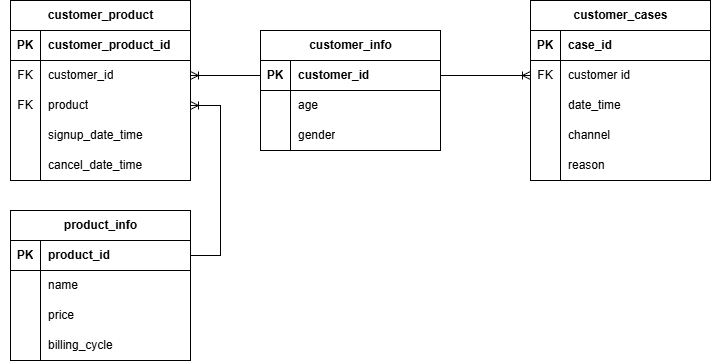

The diagram above was exported from draw.io. Its source (the exported page's mxGraphModel, read from the mxfile embedded in the PNG):
<mxGraphModel dx="1237" dy="616" grid="1" gridSize="10" guides="1" tooltips="1" connect="1" arrows="1" fold="1" page="1" pageScale="1" pageWidth="850" pageHeight="1100" math="0" shadow="0">
  <root>
    <mxCell id="GRIpZFs8t56wnuH4lx3s-0" />
    <mxCell id="GRIpZFs8t56wnuH4lx3s-1" parent="GRIpZFs8t56wnuH4lx3s-0" />
    <mxCell id="vHNV1ghBQimhLyVwKp9B-1" parent="GRIpZFs8t56wnuH4lx3s-1" style="shape=tableRow;horizontal=0;startSize=0;swimlaneHead=0;swimlaneBody=0;fillColor=none;collapsible=0;dropTarget=0;points=[[0,0.5],[1,0.5]];portConstraint=eastwest;top=0;left=0;right=0;bottom=0;" value="" vertex="1">
      <mxGeometry height="30" width="180" x="60" y="390" as="geometry" />
    </mxCell>
    <mxCell id="vHNV1ghBQimhLyVwKp9B-2" parent="vHNV1ghBQimhLyVwKp9B-1" style="shape=partialRectangle;connectable=0;fillColor=none;top=0;left=0;bottom=0;right=0;editable=1;overflow=hidden;whiteSpace=wrap;html=1;" value="" vertex="1">
      <mxGeometry height="30" width="30" as="geometry">
        <mxRectangle height="30" width="30" as="alternateBounds" />
      </mxGeometry>
    </mxCell>
    <mxCell id="vHNV1ghBQimhLyVwKp9B-8" parent="GRIpZFs8t56wnuH4lx3s-1" style="shape=table;startSize=30;container=1;collapsible=1;childLayout=tableLayout;fixedRows=1;rowLines=0;fontStyle=1;align=center;resizeLast=1;html=1;movable=1;resizable=1;rotatable=1;deletable=1;editable=1;locked=0;connectable=1;" value="customer_info" vertex="1">
      <mxGeometry height="120" width="180" x="320" y="220" as="geometry">
        <mxRectangle height="30" width="120" x="450" y="330" as="alternateBounds" />
      </mxGeometry>
    </mxCell>
    <mxCell id="vHNV1ghBQimhLyVwKp9B-9" parent="vHNV1ghBQimhLyVwKp9B-8" style="shape=tableRow;horizontal=0;startSize=0;swimlaneHead=0;swimlaneBody=0;fillColor=none;collapsible=0;dropTarget=0;points=[[0,0.5],[1,0.5]];portConstraint=eastwest;top=0;left=0;right=0;bottom=1;" value="" vertex="1">
      <mxGeometry height="30" width="180" y="30" as="geometry" />
    </mxCell>
    <mxCell id="vHNV1ghBQimhLyVwKp9B-10" parent="vHNV1ghBQimhLyVwKp9B-9" style="shape=partialRectangle;connectable=0;fillColor=none;top=0;left=0;bottom=0;right=0;fontStyle=1;overflow=hidden;whiteSpace=wrap;html=1;" value="PK" vertex="1">
      <mxGeometry height="30" width="30" as="geometry">
        <mxRectangle height="30" width="30" as="alternateBounds" />
      </mxGeometry>
    </mxCell>
    <mxCell id="vHNV1ghBQimhLyVwKp9B-11" parent="vHNV1ghBQimhLyVwKp9B-9" style="shape=partialRectangle;connectable=0;fillColor=none;top=0;left=0;bottom=0;right=0;align=left;spacingLeft=6;fontStyle=1;overflow=hidden;whiteSpace=wrap;html=1;" value="customer_id" vertex="1">
      <mxGeometry height="30" width="150" x="30" as="geometry">
        <mxRectangle height="30" width="150" as="alternateBounds" />
      </mxGeometry>
    </mxCell>
    <mxCell id="vHNV1ghBQimhLyVwKp9B-12" parent="vHNV1ghBQimhLyVwKp9B-8" style="shape=tableRow;horizontal=0;startSize=0;swimlaneHead=0;swimlaneBody=0;fillColor=none;collapsible=0;dropTarget=0;points=[[0,0.5],[1,0.5]];portConstraint=eastwest;top=0;left=0;right=0;bottom=0;" value="" vertex="1">
      <mxGeometry height="30" width="180" y="60" as="geometry" />
    </mxCell>
    <mxCell id="vHNV1ghBQimhLyVwKp9B-13" parent="vHNV1ghBQimhLyVwKp9B-12" style="shape=partialRectangle;connectable=0;fillColor=none;top=0;left=0;bottom=0;right=0;editable=1;overflow=hidden;whiteSpace=wrap;html=1;" value="" vertex="1">
      <mxGeometry height="30" width="30" as="geometry">
        <mxRectangle height="30" width="30" as="alternateBounds" />
      </mxGeometry>
    </mxCell>
    <mxCell id="vHNV1ghBQimhLyVwKp9B-14" parent="vHNV1ghBQimhLyVwKp9B-12" style="shape=partialRectangle;connectable=0;fillColor=none;top=0;left=0;bottom=0;right=0;align=left;spacingLeft=6;overflow=hidden;whiteSpace=wrap;html=1;" value="age" vertex="1">
      <mxGeometry height="30" width="150" x="30" as="geometry">
        <mxRectangle height="30" width="150" as="alternateBounds" />
      </mxGeometry>
    </mxCell>
    <mxCell id="vHNV1ghBQimhLyVwKp9B-15" parent="vHNV1ghBQimhLyVwKp9B-8" style="shape=tableRow;horizontal=0;startSize=0;swimlaneHead=0;swimlaneBody=0;fillColor=none;collapsible=0;dropTarget=0;points=[[0,0.5],[1,0.5]];portConstraint=eastwest;top=0;left=0;right=0;bottom=0;" value="" vertex="1">
      <mxGeometry height="30" width="180" y="90" as="geometry" />
    </mxCell>
    <mxCell id="vHNV1ghBQimhLyVwKp9B-16" parent="vHNV1ghBQimhLyVwKp9B-15" style="shape=partialRectangle;connectable=0;fillColor=none;top=0;left=0;bottom=0;right=0;editable=1;overflow=hidden;whiteSpace=wrap;html=1;" value="" vertex="1">
      <mxGeometry height="30" width="30" as="geometry">
        <mxRectangle height="30" width="30" as="alternateBounds" />
      </mxGeometry>
    </mxCell>
    <mxCell id="vHNV1ghBQimhLyVwKp9B-17" parent="vHNV1ghBQimhLyVwKp9B-15" style="shape=partialRectangle;connectable=0;fillColor=none;top=0;left=0;bottom=0;right=0;align=left;spacingLeft=6;overflow=hidden;whiteSpace=wrap;html=1;" value="gender" vertex="1">
      <mxGeometry height="30" width="150" x="30" as="geometry">
        <mxRectangle height="30" width="150" as="alternateBounds" />
      </mxGeometry>
    </mxCell>
    <mxCell id="vHNV1ghBQimhLyVwKp9B-21" parent="GRIpZFs8t56wnuH4lx3s-1" style="shape=table;startSize=30;container=1;collapsible=1;childLayout=tableLayout;fixedRows=1;rowLines=0;fontStyle=1;align=center;resizeLast=1;html=1;movable=1;resizable=1;rotatable=1;deletable=1;editable=1;locked=0;connectable=1;" value="product_info" vertex="1">
      <mxGeometry height="150" width="180" x="70" y="400" as="geometry">
        <mxRectangle height="30" width="120" x="450" y="330" as="alternateBounds" />
      </mxGeometry>
    </mxCell>
    <mxCell id="vHNV1ghBQimhLyVwKp9B-22" parent="vHNV1ghBQimhLyVwKp9B-21" style="shape=tableRow;horizontal=0;startSize=0;swimlaneHead=0;swimlaneBody=0;fillColor=none;collapsible=0;dropTarget=0;points=[[0,0.5],[1,0.5]];portConstraint=eastwest;top=0;left=0;right=0;bottom=1;" value="" vertex="1">
      <mxGeometry height="30" width="180" y="30" as="geometry" />
    </mxCell>
    <mxCell id="vHNV1ghBQimhLyVwKp9B-23" parent="vHNV1ghBQimhLyVwKp9B-22" style="shape=partialRectangle;connectable=0;fillColor=none;top=0;left=0;bottom=0;right=0;fontStyle=1;overflow=hidden;whiteSpace=wrap;html=1;" value="PK" vertex="1">
      <mxGeometry height="30" width="30" as="geometry">
        <mxRectangle height="30" width="30" as="alternateBounds" />
      </mxGeometry>
    </mxCell>
    <mxCell id="vHNV1ghBQimhLyVwKp9B-24" parent="vHNV1ghBQimhLyVwKp9B-22" style="shape=partialRectangle;connectable=0;fillColor=none;top=0;left=0;bottom=0;right=0;align=left;spacingLeft=6;fontStyle=1;overflow=hidden;whiteSpace=wrap;html=1;" value="product_id" vertex="1">
      <mxGeometry height="30" width="150" x="30" as="geometry">
        <mxRectangle height="30" width="150" as="alternateBounds" />
      </mxGeometry>
    </mxCell>
    <mxCell id="vHNV1ghBQimhLyVwKp9B-25" parent="vHNV1ghBQimhLyVwKp9B-21" style="shape=tableRow;horizontal=0;startSize=0;swimlaneHead=0;swimlaneBody=0;fillColor=none;collapsible=0;dropTarget=0;points=[[0,0.5],[1,0.5]];portConstraint=eastwest;top=0;left=0;right=0;bottom=0;" value="" vertex="1">
      <mxGeometry height="30" width="180" y="60" as="geometry" />
    </mxCell>
    <mxCell id="vHNV1ghBQimhLyVwKp9B-26" parent="vHNV1ghBQimhLyVwKp9B-25" style="shape=partialRectangle;connectable=0;fillColor=none;top=0;left=0;bottom=0;right=0;editable=1;overflow=hidden;whiteSpace=wrap;html=1;" value="" vertex="1">
      <mxGeometry height="30" width="30" as="geometry">
        <mxRectangle height="30" width="30" as="alternateBounds" />
      </mxGeometry>
    </mxCell>
    <mxCell id="vHNV1ghBQimhLyVwKp9B-27" parent="vHNV1ghBQimhLyVwKp9B-25" style="shape=partialRectangle;connectable=0;fillColor=none;top=0;left=0;bottom=0;right=0;align=left;spacingLeft=6;overflow=hidden;whiteSpace=wrap;html=1;" value="name" vertex="1">
      <mxGeometry height="30" width="150" x="30" as="geometry">
        <mxRectangle height="30" width="150" as="alternateBounds" />
      </mxGeometry>
    </mxCell>
    <mxCell id="vHNV1ghBQimhLyVwKp9B-28" parent="vHNV1ghBQimhLyVwKp9B-21" style="shape=tableRow;horizontal=0;startSize=0;swimlaneHead=0;swimlaneBody=0;fillColor=none;collapsible=0;dropTarget=0;points=[[0,0.5],[1,0.5]];portConstraint=eastwest;top=0;left=0;right=0;bottom=0;" value="" vertex="1">
      <mxGeometry height="30" width="180" y="90" as="geometry" />
    </mxCell>
    <mxCell id="vHNV1ghBQimhLyVwKp9B-29" parent="vHNV1ghBQimhLyVwKp9B-28" style="shape=partialRectangle;connectable=0;fillColor=none;top=0;left=0;bottom=0;right=0;editable=1;overflow=hidden;whiteSpace=wrap;html=1;" value="" vertex="1">
      <mxGeometry height="30" width="30" as="geometry">
        <mxRectangle height="30" width="30" as="alternateBounds" />
      </mxGeometry>
    </mxCell>
    <mxCell id="vHNV1ghBQimhLyVwKp9B-30" parent="vHNV1ghBQimhLyVwKp9B-28" style="shape=partialRectangle;connectable=0;fillColor=none;top=0;left=0;bottom=0;right=0;align=left;spacingLeft=6;overflow=hidden;whiteSpace=wrap;html=1;" value="price" vertex="1">
      <mxGeometry height="30" width="150" x="30" as="geometry">
        <mxRectangle height="30" width="150" as="alternateBounds" />
      </mxGeometry>
    </mxCell>
    <mxCell id="vHNV1ghBQimhLyVwKp9B-31" parent="vHNV1ghBQimhLyVwKp9B-21" style="shape=tableRow;horizontal=0;startSize=0;swimlaneHead=0;swimlaneBody=0;fillColor=none;collapsible=0;dropTarget=0;points=[[0,0.5],[1,0.5]];portConstraint=eastwest;top=0;left=0;right=0;bottom=0;" value="" vertex="1">
      <mxGeometry height="30" width="180" y="120" as="geometry" />
    </mxCell>
    <mxCell id="vHNV1ghBQimhLyVwKp9B-32" parent="vHNV1ghBQimhLyVwKp9B-31" style="shape=partialRectangle;connectable=0;fillColor=none;top=0;left=0;bottom=0;right=0;editable=1;overflow=hidden;whiteSpace=wrap;html=1;" value="" vertex="1">
      <mxGeometry height="30" width="30" as="geometry">
        <mxRectangle height="30" width="30" as="alternateBounds" />
      </mxGeometry>
    </mxCell>
    <mxCell id="vHNV1ghBQimhLyVwKp9B-33" parent="vHNV1ghBQimhLyVwKp9B-31" style="shape=partialRectangle;connectable=0;fillColor=none;top=0;left=0;bottom=0;right=0;align=left;spacingLeft=6;overflow=hidden;whiteSpace=wrap;html=1;" value="billing_cycle" vertex="1">
      <mxGeometry height="30" width="150" x="30" as="geometry">
        <mxRectangle height="30" width="150" as="alternateBounds" />
      </mxGeometry>
    </mxCell>
    <mxCell id="1kTr_S6r_j4A1HXzrr5j-0" edge="1" parent="GRIpZFs8t56wnuH4lx3s-1" source="5tM5pq9Uxzpqbq9gR4Xr-30" style="edgeStyle=orthogonalEdgeStyle;rounded=0;orthogonalLoop=1;jettySize=auto;html=1;endArrow=none;endFill=0;exitX=1;exitY=0.5;exitDx=0;exitDy=0;startArrow=ERoneToMany;startFill=0;" target="vHNV1ghBQimhLyVwKp9B-9">
      <mxGeometry relative="1" as="geometry" />
    </mxCell>
    <mxCell id="P2Axb8trxHb3iecaAy-O-0" edge="1" parent="GRIpZFs8t56wnuH4lx3s-1" source="vHNV1ghBQimhLyVwKp9B-22" style="edgeStyle=entityRelationEdgeStyle;fontSize=12;html=1;endArrow=ERoneToMany;rounded=0;exitX=1;exitY=0.5;exitDx=0;exitDy=0;" target="5tM5pq9Uxzpqbq9gR4Xr-33" value="">
      <mxGeometry height="100" relative="1" width="100" as="geometry">
        <mxPoint x="270" y="370" as="sourcePoint" />
        <mxPoint x="350" y="370" as="targetPoint" />
      </mxGeometry>
    </mxCell>
    <mxCell id="plFi67ryyPRuBzIXR_p5-0" edge="1" parent="GRIpZFs8t56wnuH4lx3s-1" source="vHNV1ghBQimhLyVwKp9B-9" style="edgeStyle=orthogonalEdgeStyle;rounded=0;orthogonalLoop=1;jettySize=auto;html=1;endArrow=ERoneToMany;endFill=0;entryX=0;entryY=0.5;entryDx=0;entryDy=0;" target="5tM5pq9Uxzpqbq9gR4Xr-4">
      <mxGeometry relative="1" as="geometry">
        <mxPoint x="620" y="180" as="sourcePoint" />
        <mxPoint x="600" y="380" as="targetPoint" />
      </mxGeometry>
    </mxCell>
    <mxCell id="5tM5pq9Uxzpqbq9gR4Xr-0" parent="GRIpZFs8t56wnuH4lx3s-1" style="shape=table;startSize=30;container=1;collapsible=1;childLayout=tableLayout;fixedRows=1;rowLines=0;fontStyle=1;align=center;resizeLast=1;html=1;" value="customer_cases" vertex="1">
      <mxGeometry height="180" width="180" x="590" y="190" as="geometry" />
    </mxCell>
    <mxCell id="5tM5pq9Uxzpqbq9gR4Xr-1" parent="5tM5pq9Uxzpqbq9gR4Xr-0" style="shape=tableRow;horizontal=0;startSize=0;swimlaneHead=0;swimlaneBody=0;fillColor=none;collapsible=0;dropTarget=0;points=[[0,0.5],[1,0.5]];portConstraint=eastwest;top=0;left=0;right=0;bottom=1;" value="" vertex="1">
      <mxGeometry height="30" width="180" y="30" as="geometry" />
    </mxCell>
    <mxCell id="5tM5pq9Uxzpqbq9gR4Xr-2" parent="5tM5pq9Uxzpqbq9gR4Xr-1" style="shape=partialRectangle;connectable=0;fillColor=none;top=0;left=0;bottom=0;right=0;fontStyle=1;overflow=hidden;whiteSpace=wrap;html=1;" value="PK" vertex="1">
      <mxGeometry height="30" width="30" as="geometry">
        <mxRectangle height="30" width="30" as="alternateBounds" />
      </mxGeometry>
    </mxCell>
    <mxCell id="5tM5pq9Uxzpqbq9gR4Xr-3" parent="5tM5pq9Uxzpqbq9gR4Xr-1" style="shape=partialRectangle;connectable=0;fillColor=none;top=0;left=0;bottom=0;right=0;align=left;spacingLeft=6;fontStyle=1;overflow=hidden;whiteSpace=wrap;html=1;" value="case_id" vertex="1">
      <mxGeometry height="30" width="150" x="30" as="geometry">
        <mxRectangle height="30" width="150" as="alternateBounds" />
      </mxGeometry>
    </mxCell>
    <mxCell id="5tM5pq9Uxzpqbq9gR4Xr-4" parent="5tM5pq9Uxzpqbq9gR4Xr-0" style="shape=tableRow;horizontal=0;startSize=0;swimlaneHead=0;swimlaneBody=0;fillColor=none;collapsible=0;dropTarget=0;points=[[0,0.5],[1,0.5]];portConstraint=eastwest;top=0;left=0;right=0;bottom=0;" value="" vertex="1">
      <mxGeometry height="30" width="180" y="60" as="geometry" />
    </mxCell>
    <mxCell id="5tM5pq9Uxzpqbq9gR4Xr-5" parent="5tM5pq9Uxzpqbq9gR4Xr-4" style="shape=partialRectangle;connectable=0;fillColor=none;top=0;left=0;bottom=0;right=0;editable=1;overflow=hidden;whiteSpace=wrap;html=1;" value="FK" vertex="1">
      <mxGeometry height="30" width="30" as="geometry">
        <mxRectangle height="30" width="30" as="alternateBounds" />
      </mxGeometry>
    </mxCell>
    <mxCell id="5tM5pq9Uxzpqbq9gR4Xr-6" parent="5tM5pq9Uxzpqbq9gR4Xr-4" style="shape=partialRectangle;connectable=0;fillColor=none;top=0;left=0;bottom=0;right=0;align=left;spacingLeft=6;overflow=hidden;whiteSpace=wrap;html=1;" value="customer id" vertex="1">
      <mxGeometry height="30" width="150" x="30" as="geometry">
        <mxRectangle height="30" width="150" as="alternateBounds" />
      </mxGeometry>
    </mxCell>
    <mxCell id="5tM5pq9Uxzpqbq9gR4Xr-7" parent="5tM5pq9Uxzpqbq9gR4Xr-0" style="shape=tableRow;horizontal=0;startSize=0;swimlaneHead=0;swimlaneBody=0;fillColor=none;collapsible=0;dropTarget=0;points=[[0,0.5],[1,0.5]];portConstraint=eastwest;top=0;left=0;right=0;bottom=0;" value="" vertex="1">
      <mxGeometry height="30" width="180" y="90" as="geometry" />
    </mxCell>
    <mxCell id="5tM5pq9Uxzpqbq9gR4Xr-8" parent="5tM5pq9Uxzpqbq9gR4Xr-7" style="shape=partialRectangle;connectable=0;fillColor=none;top=0;left=0;bottom=0;right=0;editable=1;overflow=hidden;whiteSpace=wrap;html=1;" value="" vertex="1">
      <mxGeometry height="30" width="30" as="geometry">
        <mxRectangle height="30" width="30" as="alternateBounds" />
      </mxGeometry>
    </mxCell>
    <mxCell id="5tM5pq9Uxzpqbq9gR4Xr-9" parent="5tM5pq9Uxzpqbq9gR4Xr-7" style="shape=partialRectangle;connectable=0;fillColor=none;top=0;left=0;bottom=0;right=0;align=left;spacingLeft=6;overflow=hidden;whiteSpace=wrap;html=1;" value="date_time" vertex="1">
      <mxGeometry height="30" width="150" x="30" as="geometry">
        <mxRectangle height="30" width="150" as="alternateBounds" />
      </mxGeometry>
    </mxCell>
    <mxCell id="5tM5pq9Uxzpqbq9gR4Xr-10" parent="5tM5pq9Uxzpqbq9gR4Xr-0" style="shape=tableRow;horizontal=0;startSize=0;swimlaneHead=0;swimlaneBody=0;fillColor=none;collapsible=0;dropTarget=0;points=[[0,0.5],[1,0.5]];portConstraint=eastwest;top=0;left=0;right=0;bottom=0;" value="" vertex="1">
      <mxGeometry height="30" width="180" y="120" as="geometry" />
    </mxCell>
    <mxCell id="5tM5pq9Uxzpqbq9gR4Xr-11" parent="5tM5pq9Uxzpqbq9gR4Xr-10" style="shape=partialRectangle;connectable=0;fillColor=none;top=0;left=0;bottom=0;right=0;editable=1;overflow=hidden;whiteSpace=wrap;html=1;" value="" vertex="1">
      <mxGeometry height="30" width="30" as="geometry">
        <mxRectangle height="30" width="30" as="alternateBounds" />
      </mxGeometry>
    </mxCell>
    <mxCell id="5tM5pq9Uxzpqbq9gR4Xr-12" parent="5tM5pq9Uxzpqbq9gR4Xr-10" style="shape=partialRectangle;connectable=0;fillColor=none;top=0;left=0;bottom=0;right=0;align=left;spacingLeft=6;overflow=hidden;whiteSpace=wrap;html=1;" value="channel" vertex="1">
      <mxGeometry height="30" width="150" x="30" as="geometry">
        <mxRectangle height="30" width="150" as="alternateBounds" />
      </mxGeometry>
    </mxCell>
    <mxCell id="5tM5pq9Uxzpqbq9gR4Xr-13" parent="5tM5pq9Uxzpqbq9gR4Xr-0" style="shape=tableRow;horizontal=0;startSize=0;swimlaneHead=0;swimlaneBody=0;fillColor=none;collapsible=0;dropTarget=0;points=[[0,0.5],[1,0.5]];portConstraint=eastwest;top=0;left=0;right=0;bottom=0;" vertex="1">
      <mxGeometry height="30" width="180" y="150" as="geometry" />
    </mxCell>
    <mxCell id="5tM5pq9Uxzpqbq9gR4Xr-14" parent="5tM5pq9Uxzpqbq9gR4Xr-13" style="shape=partialRectangle;connectable=0;fillColor=none;top=0;left=0;bottom=0;right=0;editable=1;overflow=hidden;whiteSpace=wrap;html=1;" vertex="1">
      <mxGeometry height="30" width="30" as="geometry">
        <mxRectangle height="30" width="30" as="alternateBounds" />
      </mxGeometry>
    </mxCell>
    <mxCell id="5tM5pq9Uxzpqbq9gR4Xr-15" parent="5tM5pq9Uxzpqbq9gR4Xr-13" style="shape=partialRectangle;connectable=0;fillColor=none;top=0;left=0;bottom=0;right=0;align=left;spacingLeft=6;overflow=hidden;whiteSpace=wrap;html=1;" value="reason" vertex="1">
      <mxGeometry height="30" width="150" x="30" as="geometry">
        <mxRectangle height="30" width="150" as="alternateBounds" />
      </mxGeometry>
    </mxCell>
    <mxCell id="5tM5pq9Uxzpqbq9gR4Xr-26" parent="GRIpZFs8t56wnuH4lx3s-1" style="shape=table;startSize=30;container=1;collapsible=1;childLayout=tableLayout;fixedRows=1;rowLines=0;fontStyle=1;align=center;resizeLast=1;html=1;" value="customer_product" vertex="1">
      <mxGeometry height="180" width="180" x="70" y="190" as="geometry" />
    </mxCell>
    <mxCell id="5tM5pq9Uxzpqbq9gR4Xr-27" parent="5tM5pq9Uxzpqbq9gR4Xr-26" style="shape=tableRow;horizontal=0;startSize=0;swimlaneHead=0;swimlaneBody=0;fillColor=none;collapsible=0;dropTarget=0;points=[[0,0.5],[1,0.5]];portConstraint=eastwest;top=0;left=0;right=0;bottom=1;" value="" vertex="1">
      <mxGeometry height="30" width="180" y="30" as="geometry" />
    </mxCell>
    <mxCell id="5tM5pq9Uxzpqbq9gR4Xr-28" parent="5tM5pq9Uxzpqbq9gR4Xr-27" style="shape=partialRectangle;connectable=0;fillColor=none;top=0;left=0;bottom=0;right=0;fontStyle=1;overflow=hidden;whiteSpace=wrap;html=1;" value="PK" vertex="1">
      <mxGeometry height="30" width="30" as="geometry">
        <mxRectangle height="30" width="30" as="alternateBounds" />
      </mxGeometry>
    </mxCell>
    <mxCell id="5tM5pq9Uxzpqbq9gR4Xr-29" parent="5tM5pq9Uxzpqbq9gR4Xr-27" style="shape=partialRectangle;connectable=0;fillColor=none;top=0;left=0;bottom=0;right=0;align=left;spacingLeft=6;fontStyle=1;overflow=hidden;whiteSpace=wrap;html=1;" value="customer_product_id" vertex="1">
      <mxGeometry height="30" width="150" x="30" as="geometry">
        <mxRectangle height="30" width="150" as="alternateBounds" />
      </mxGeometry>
    </mxCell>
    <mxCell id="5tM5pq9Uxzpqbq9gR4Xr-30" parent="5tM5pq9Uxzpqbq9gR4Xr-26" style="shape=tableRow;horizontal=0;startSize=0;swimlaneHead=0;swimlaneBody=0;fillColor=none;collapsible=0;dropTarget=0;points=[[0,0.5],[1,0.5]];portConstraint=eastwest;top=0;left=0;right=0;bottom=0;" value="" vertex="1">
      <mxGeometry height="30" width="180" y="60" as="geometry" />
    </mxCell>
    <mxCell id="5tM5pq9Uxzpqbq9gR4Xr-31" parent="5tM5pq9Uxzpqbq9gR4Xr-30" style="shape=partialRectangle;connectable=0;fillColor=none;top=0;left=0;bottom=0;right=0;editable=1;overflow=hidden;whiteSpace=wrap;html=1;" value="FK" vertex="1">
      <mxGeometry height="30" width="30" as="geometry">
        <mxRectangle height="30" width="30" as="alternateBounds" />
      </mxGeometry>
    </mxCell>
    <mxCell id="5tM5pq9Uxzpqbq9gR4Xr-32" parent="5tM5pq9Uxzpqbq9gR4Xr-30" style="shape=partialRectangle;connectable=0;fillColor=none;top=0;left=0;bottom=0;right=0;align=left;spacingLeft=6;overflow=hidden;whiteSpace=wrap;html=1;" value="customer_id" vertex="1">
      <mxGeometry height="30" width="150" x="30" as="geometry">
        <mxRectangle height="30" width="150" as="alternateBounds" />
      </mxGeometry>
    </mxCell>
    <mxCell id="5tM5pq9Uxzpqbq9gR4Xr-33" parent="5tM5pq9Uxzpqbq9gR4Xr-26" style="shape=tableRow;horizontal=0;startSize=0;swimlaneHead=0;swimlaneBody=0;fillColor=none;collapsible=0;dropTarget=0;points=[[0,0.5],[1,0.5]];portConstraint=eastwest;top=0;left=0;right=0;bottom=0;" value="" vertex="1">
      <mxGeometry height="30" width="180" y="90" as="geometry" />
    </mxCell>
    <mxCell id="5tM5pq9Uxzpqbq9gR4Xr-34" parent="5tM5pq9Uxzpqbq9gR4Xr-33" style="shape=partialRectangle;connectable=0;fillColor=none;top=0;left=0;bottom=0;right=0;editable=1;overflow=hidden;whiteSpace=wrap;html=1;" value="FK" vertex="1">
      <mxGeometry height="30" width="30" as="geometry">
        <mxRectangle height="30" width="30" as="alternateBounds" />
      </mxGeometry>
    </mxCell>
    <mxCell id="5tM5pq9Uxzpqbq9gR4Xr-35" parent="5tM5pq9Uxzpqbq9gR4Xr-33" style="shape=partialRectangle;connectable=0;fillColor=none;top=0;left=0;bottom=0;right=0;align=left;spacingLeft=6;overflow=hidden;whiteSpace=wrap;html=1;" value="product" vertex="1">
      <mxGeometry height="30" width="150" x="30" as="geometry">
        <mxRectangle height="30" width="150" as="alternateBounds" />
      </mxGeometry>
    </mxCell>
    <mxCell id="5tM5pq9Uxzpqbq9gR4Xr-36" parent="5tM5pq9Uxzpqbq9gR4Xr-26" style="shape=tableRow;horizontal=0;startSize=0;swimlaneHead=0;swimlaneBody=0;fillColor=none;collapsible=0;dropTarget=0;points=[[0,0.5],[1,0.5]];portConstraint=eastwest;top=0;left=0;right=0;bottom=0;" value="" vertex="1">
      <mxGeometry height="30" width="180" y="120" as="geometry" />
    </mxCell>
    <mxCell id="5tM5pq9Uxzpqbq9gR4Xr-37" parent="5tM5pq9Uxzpqbq9gR4Xr-36" style="shape=partialRectangle;connectable=0;fillColor=none;top=0;left=0;bottom=0;right=0;editable=1;overflow=hidden;whiteSpace=wrap;html=1;" value="" vertex="1">
      <mxGeometry height="30" width="30" as="geometry">
        <mxRectangle height="30" width="30" as="alternateBounds" />
      </mxGeometry>
    </mxCell>
    <mxCell id="5tM5pq9Uxzpqbq9gR4Xr-38" parent="5tM5pq9Uxzpqbq9gR4Xr-36" style="shape=partialRectangle;connectable=0;fillColor=none;top=0;left=0;bottom=0;right=0;align=left;spacingLeft=6;overflow=hidden;whiteSpace=wrap;html=1;" value="signup_date_time" vertex="1">
      <mxGeometry height="30" width="150" x="30" as="geometry">
        <mxRectangle height="30" width="150" as="alternateBounds" />
      </mxGeometry>
    </mxCell>
    <mxCell id="5tM5pq9Uxzpqbq9gR4Xr-39" parent="5tM5pq9Uxzpqbq9gR4Xr-26" style="shape=tableRow;horizontal=0;startSize=0;swimlaneHead=0;swimlaneBody=0;fillColor=none;collapsible=0;dropTarget=0;points=[[0,0.5],[1,0.5]];portConstraint=eastwest;top=0;left=0;right=0;bottom=0;" vertex="1">
      <mxGeometry height="30" width="180" y="150" as="geometry" />
    </mxCell>
    <mxCell id="5tM5pq9Uxzpqbq9gR4Xr-40" parent="5tM5pq9Uxzpqbq9gR4Xr-39" style="shape=partialRectangle;connectable=0;fillColor=none;top=0;left=0;bottom=0;right=0;editable=1;overflow=hidden;whiteSpace=wrap;html=1;" vertex="1">
      <mxGeometry height="30" width="30" as="geometry">
        <mxRectangle height="30" width="30" as="alternateBounds" />
      </mxGeometry>
    </mxCell>
    <mxCell id="5tM5pq9Uxzpqbq9gR4Xr-41" parent="5tM5pq9Uxzpqbq9gR4Xr-39" style="shape=partialRectangle;connectable=0;fillColor=none;top=0;left=0;bottom=0;right=0;align=left;spacingLeft=6;overflow=hidden;whiteSpace=wrap;html=1;" value="cancel_date_time" vertex="1">
      <mxGeometry height="30" width="150" x="30" as="geometry">
        <mxRectangle height="30" width="150" as="alternateBounds" />
      </mxGeometry>
    </mxCell>
  </root>
</mxGraphModel>